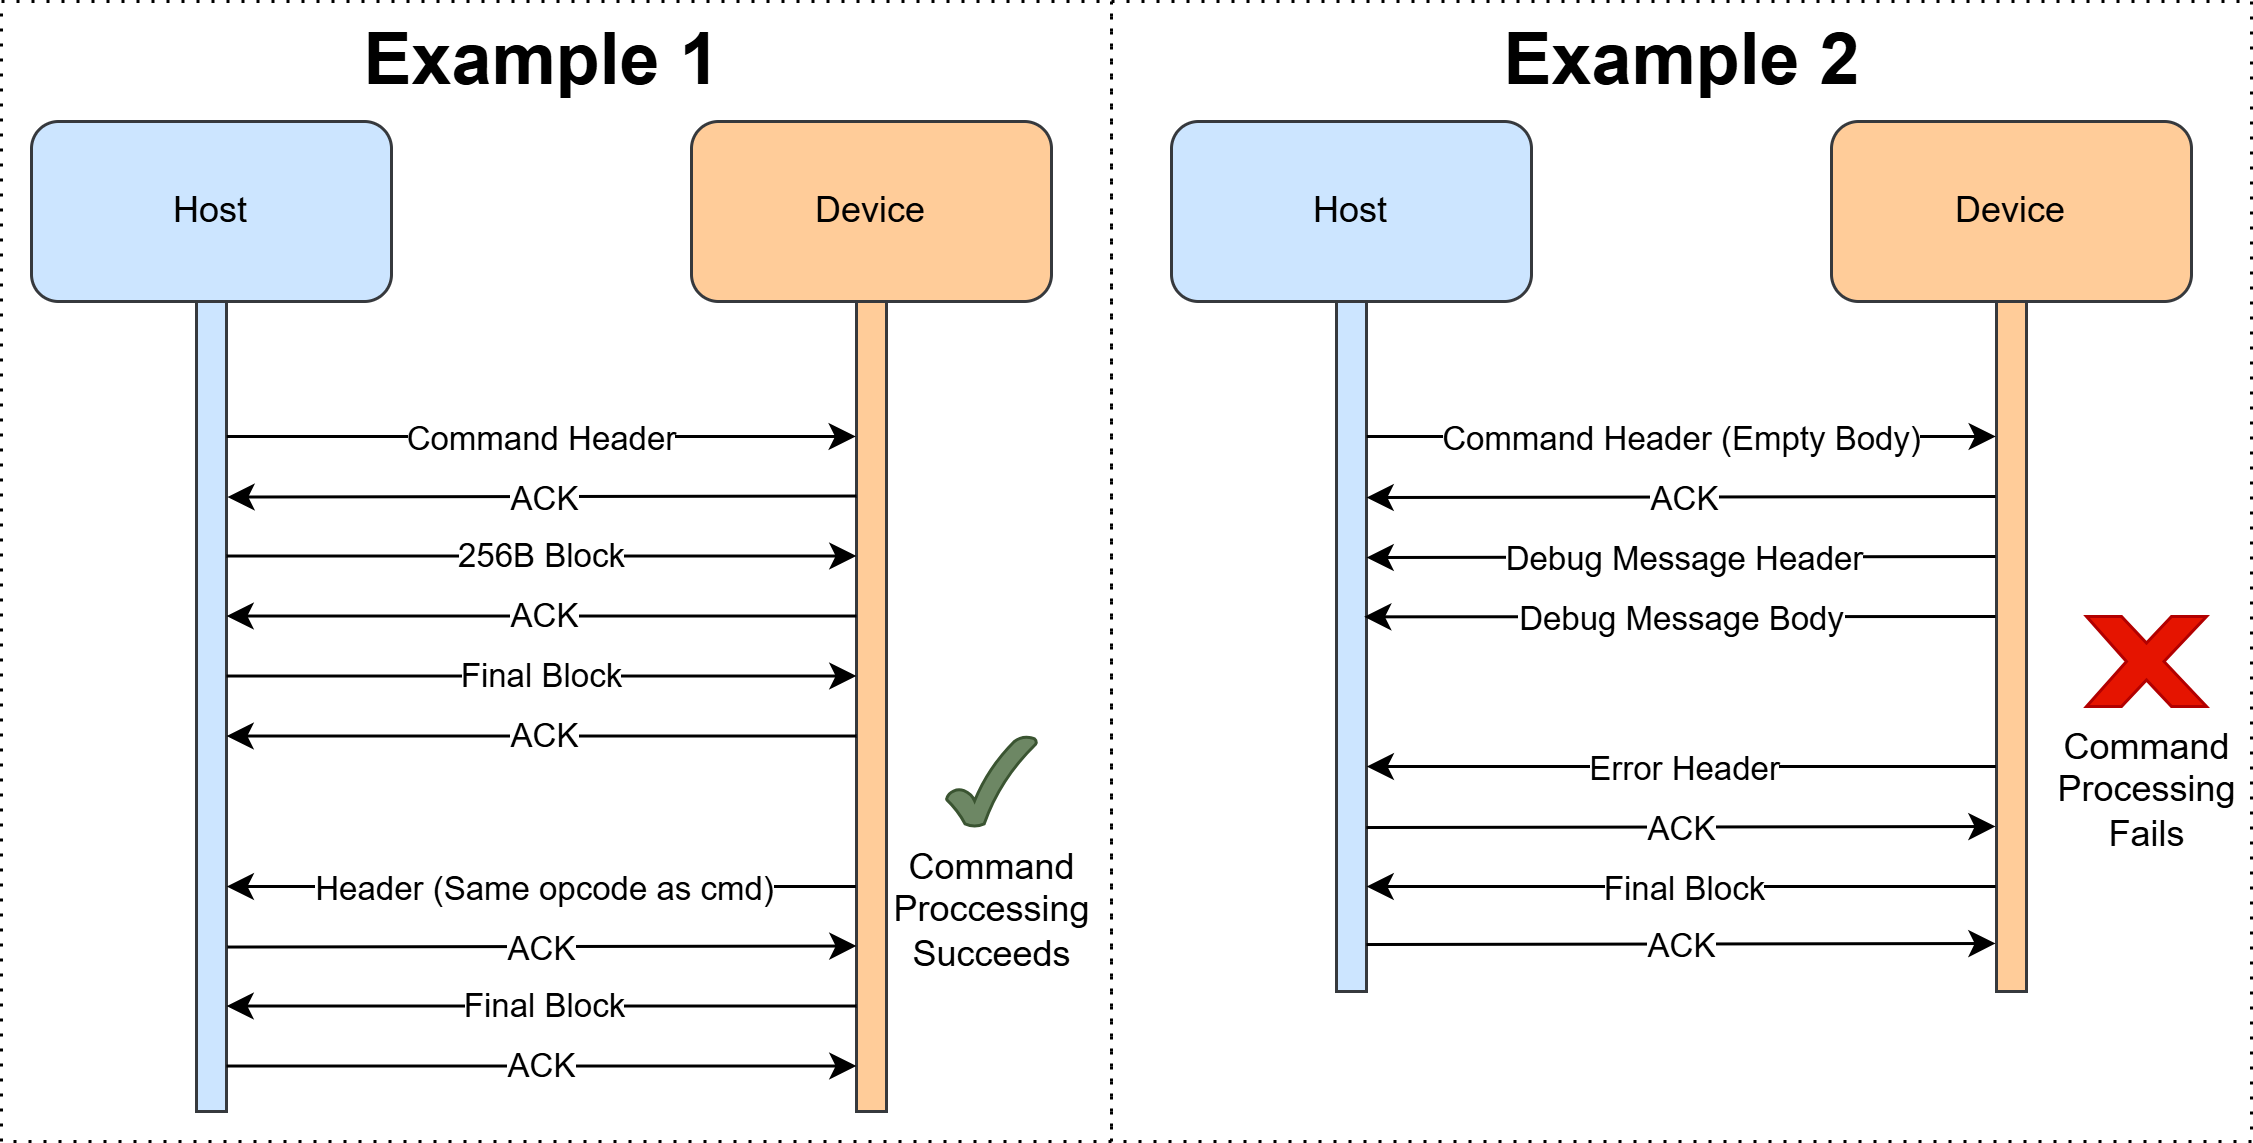

The diagram above was exported from draw.io. Its source (the exported page's mxGraphModel, read from the mxfile embedded in the PNG):
<mxGraphModel dx="827" dy="-1648" grid="1" gridSize="10" guides="1" tooltips="1" connect="1" arrows="1" fold="1" page="1" pageScale="1" pageWidth="850" pageHeight="1100" math="0" shadow="0">
  <root>
    <mxCell id="0" />
    <mxCell id="1" parent="0" />
    <mxCell id="2" parent="1" style="rounded=0;whiteSpace=wrap;html=1;fillColor=none;dashed=1;dashPattern=1 4;" value="" vertex="1">
      <mxGeometry height="380" width="380" x="2230" y="4110" as="geometry" />
    </mxCell>
    <mxCell id="3" parent="1" style="rounded=0;whiteSpace=wrap;html=1;fillColor=none;dashed=1;dashPattern=1 4;" value="" vertex="1">
      <mxGeometry height="380" width="370" x="1860" y="4110" as="geometry" />
    </mxCell>
    <mxCell id="4" parent="1" style="rounded=1;whiteSpace=wrap;html=1;fillColor=#cce5ff;strokeColor=#36393d;" value="Host" vertex="1">
      <mxGeometry height="60" width="120" x="1870" y="4150" as="geometry" />
    </mxCell>
    <mxCell id="5" parent="1" style="rounded=1;whiteSpace=wrap;html=1;fillColor=#ffcc99;strokeColor=#36393d;" value="Device" vertex="1">
      <mxGeometry height="60" width="120" x="2090" y="4150" as="geometry" />
    </mxCell>
    <mxCell id="6" parent="1" style="rounded=0;whiteSpace=wrap;html=1;fillColor=#cce5ff;strokeColor=#36393d;" value="" vertex="1">
      <mxGeometry height="270" width="10" x="1925" y="4210" as="geometry" />
    </mxCell>
    <mxCell id="7" parent="1" style="rounded=0;whiteSpace=wrap;html=1;fillColor=#ffcc99;strokeColor=#36393d;" value="" vertex="1">
      <mxGeometry height="270" width="10" x="2145" y="4210" as="geometry" />
    </mxCell>
    <mxCell id="8" edge="1" parent="1" style="endArrow=classic;html=1;rounded=0;exitX=1.006;exitY=0.074;exitDx=0;exitDy=0;exitPerimeter=0;entryX=-0.021;entryY=0.074;entryDx=0;entryDy=0;entryPerimeter=0;" value="">
      <mxGeometry height="50" relative="1" width="50" as="geometry">
        <mxPoint x="1935.06" y="4255" as="sourcePoint" />
        <mxPoint x="2144.79" y="4255" as="targetPoint" />
      </mxGeometry>
    </mxCell>
    <mxCell id="9" connectable="0" parent="8" style="edgeLabel;html=1;align=center;verticalAlign=middle;resizable=0;points=[];" value="Command Header" vertex="1">
      <mxGeometry relative="1" x="-0.0041" as="geometry">
        <mxPoint as="offset" />
      </mxGeometry>
    </mxCell>
    <mxCell id="10" edge="1" parent="1" style="endArrow=classic;html=1;rounded=0;exitX=1.006;exitY=0.074;exitDx=0;exitDy=0;exitPerimeter=0;entryX=-0.021;entryY=0.074;entryDx=0;entryDy=0;entryPerimeter=0;" value="">
      <mxGeometry height="50" relative="1" width="50" as="geometry">
        <mxPoint x="1935" y="4294.84" as="sourcePoint" />
        <mxPoint x="2145" y="4294.84" as="targetPoint" />
      </mxGeometry>
    </mxCell>
    <mxCell id="11" connectable="0" parent="10" style="edgeLabel;html=1;align=center;verticalAlign=middle;resizable=0;points=[];" value="256B&amp;nbsp;&lt;span style=&quot;background-color: light-dark(#ffffff, var(--ge-dark-color, #121212)); color: light-dark(rgb(0, 0, 0), rgb(255, 255, 255));&quot;&gt;Block&lt;/span&gt;" vertex="1">
      <mxGeometry relative="1" x="-0.0041" as="geometry">
        <mxPoint as="offset" />
      </mxGeometry>
    </mxCell>
    <mxCell id="12" edge="1" parent="1" style="endArrow=classic;html=1;rounded=0;exitX=-0.023;exitY=0.161;exitDx=0;exitDy=0;exitPerimeter=0;entryX=1.008;entryY=0.162;entryDx=0;entryDy=0;entryPerimeter=0;" value="">
      <mxGeometry height="50" relative="1" width="50" as="geometry">
        <mxPoint x="2145" y="4274.84" as="sourcePoint" />
        <mxPoint x="1935.31" y="4275.18" as="targetPoint" />
      </mxGeometry>
    </mxCell>
    <mxCell id="13" connectable="0" parent="12" style="edgeLabel;html=1;align=center;verticalAlign=middle;resizable=0;points=[];" value="ACK" vertex="1">
      <mxGeometry relative="1" x="-0.0037" as="geometry">
        <mxPoint as="offset" />
      </mxGeometry>
    </mxCell>
    <mxCell id="14" edge="1" parent="1" style="endArrow=classic;html=1;rounded=0;exitX=-0.023;exitY=0.161;exitDx=0;exitDy=0;exitPerimeter=0;entryX=1.008;entryY=0.162;entryDx=0;entryDy=0;entryPerimeter=0;" value="">
      <mxGeometry height="50" relative="1" width="50" as="geometry">
        <mxPoint x="2145" y="4314.84" as="sourcePoint" />
        <mxPoint x="1935" y="4314.84" as="targetPoint" />
      </mxGeometry>
    </mxCell>
    <mxCell id="15" connectable="0" parent="14" style="edgeLabel;html=1;align=center;verticalAlign=middle;resizable=0;points=[];" value="ACK" vertex="1">
      <mxGeometry relative="1" x="-0.0037" as="geometry">
        <mxPoint as="offset" />
      </mxGeometry>
    </mxCell>
    <mxCell id="16" edge="1" parent="1" style="endArrow=classic;html=1;rounded=0;exitX=1.006;exitY=0.074;exitDx=0;exitDy=0;exitPerimeter=0;entryX=-0.021;entryY=0.074;entryDx=0;entryDy=0;entryPerimeter=0;" value="">
      <mxGeometry height="50" relative="1" width="50" as="geometry">
        <mxPoint x="1935" y="4334.84" as="sourcePoint" />
        <mxPoint x="2145" y="4334.84" as="targetPoint" />
      </mxGeometry>
    </mxCell>
    <mxCell id="17" connectable="0" parent="16" style="edgeLabel;html=1;align=center;verticalAlign=middle;resizable=0;points=[];" value="Final&amp;nbsp;&lt;span style=&quot;background-color: light-dark(#ffffff, var(--ge-dark-color, #121212)); color: light-dark(rgb(0, 0, 0), rgb(255, 255, 255));&quot;&gt;Block&lt;/span&gt;" vertex="1">
      <mxGeometry relative="1" x="-0.0041" as="geometry">
        <mxPoint as="offset" />
      </mxGeometry>
    </mxCell>
    <mxCell id="18" edge="1" parent="1" style="endArrow=classic;html=1;rounded=0;exitX=-0.023;exitY=0.161;exitDx=0;exitDy=0;exitPerimeter=0;entryX=1.008;entryY=0.162;entryDx=0;entryDy=0;entryPerimeter=0;" value="">
      <mxGeometry height="50" relative="1" width="50" as="geometry">
        <mxPoint x="2145" y="4354.84" as="sourcePoint" />
        <mxPoint x="1935" y="4354.84" as="targetPoint" />
      </mxGeometry>
    </mxCell>
    <mxCell id="19" connectable="0" parent="18" style="edgeLabel;html=1;align=center;verticalAlign=middle;resizable=0;points=[];" value="ACK" vertex="1">
      <mxGeometry relative="1" x="-0.0037" as="geometry">
        <mxPoint as="offset" />
      </mxGeometry>
    </mxCell>
    <mxCell id="20" edge="1" parent="1" style="endArrow=classic;html=1;rounded=0;exitX=1.006;exitY=0.074;exitDx=0;exitDy=0;exitPerimeter=0;entryX=-0.021;entryY=0.074;entryDx=0;entryDy=0;entryPerimeter=0;" value="">
      <mxGeometry height="50" relative="1" width="50" as="geometry">
        <mxPoint x="2144.79" y="4405" as="sourcePoint" />
        <mxPoint x="1935.06" y="4405" as="targetPoint" />
      </mxGeometry>
    </mxCell>
    <mxCell id="21" connectable="0" parent="20" style="edgeLabel;html=1;align=center;verticalAlign=middle;resizable=0;points=[];" value="Header (Same opcode as cmd)" vertex="1">
      <mxGeometry relative="1" x="-0.0041" as="geometry">
        <mxPoint as="offset" />
      </mxGeometry>
    </mxCell>
    <mxCell id="22" edge="1" parent="1" style="endArrow=classic;html=1;rounded=0;exitX=1.006;exitY=0.074;exitDx=0;exitDy=0;exitPerimeter=0;entryX=-0.021;entryY=0.074;entryDx=0;entryDy=0;entryPerimeter=0;" value="">
      <mxGeometry height="50" relative="1" width="50" as="geometry">
        <mxPoint x="2145" y="4444.84" as="sourcePoint" />
        <mxPoint x="1935" y="4444.84" as="targetPoint" />
      </mxGeometry>
    </mxCell>
    <mxCell id="23" connectable="0" parent="22" style="edgeLabel;html=1;align=center;verticalAlign=middle;resizable=0;points=[];" value="Final Block" vertex="1">
      <mxGeometry relative="1" x="-0.0041" as="geometry">
        <mxPoint as="offset" />
      </mxGeometry>
    </mxCell>
    <mxCell id="24" edge="1" parent="1" style="endArrow=classic;html=1;rounded=0;exitX=-0.023;exitY=0.161;exitDx=0;exitDy=0;exitPerimeter=0;entryX=1.008;entryY=0.162;entryDx=0;entryDy=0;entryPerimeter=0;" value="">
      <mxGeometry height="50" relative="1" width="50" as="geometry">
        <mxPoint x="1935.31" y="4425.18" as="sourcePoint" />
        <mxPoint x="2145" y="4424.84" as="targetPoint" />
      </mxGeometry>
    </mxCell>
    <mxCell id="25" connectable="0" parent="24" style="edgeLabel;html=1;align=center;verticalAlign=middle;resizable=0;points=[];" value="ACK" vertex="1">
      <mxGeometry relative="1" x="-0.0037" as="geometry">
        <mxPoint as="offset" />
      </mxGeometry>
    </mxCell>
    <mxCell id="26" edge="1" parent="1" style="endArrow=classic;html=1;rounded=0;exitX=-0.023;exitY=0.161;exitDx=0;exitDy=0;exitPerimeter=0;entryX=1.008;entryY=0.162;entryDx=0;entryDy=0;entryPerimeter=0;" value="">
      <mxGeometry height="50" relative="1" width="50" as="geometry">
        <mxPoint x="1935" y="4464.84" as="sourcePoint" />
        <mxPoint x="2145" y="4464.84" as="targetPoint" />
      </mxGeometry>
    </mxCell>
    <mxCell id="27" connectable="0" parent="26" style="edgeLabel;html=1;align=center;verticalAlign=middle;resizable=0;points=[];" value="ACK" vertex="1">
      <mxGeometry relative="1" x="-0.0037" as="geometry">
        <mxPoint as="offset" />
      </mxGeometry>
    </mxCell>
    <mxCell id="28" parent="1" style="verticalLabelPosition=bottom;verticalAlign=top;html=1;shape=mxgraph.basic.tick;fillColor=#6d8764;fontColor=#ffffff;strokeColor=#3A5431;" value="&lt;font style=&quot;color: rgb(0, 0, 0);&quot;&gt;Command&lt;/font&gt;&lt;div&gt;&lt;font style=&quot;color: rgb(0, 0, 0);&quot;&gt;Proccessing&lt;/font&gt;&lt;/div&gt;&lt;div&gt;&lt;font style=&quot;color: rgb(0, 0, 0);&quot;&gt;Succeeds&lt;/font&gt;&lt;/div&gt;" vertex="1">
      <mxGeometry height="30" width="30" x="2175" y="4355" as="geometry" />
    </mxCell>
    <mxCell id="29" parent="1" style="rounded=1;whiteSpace=wrap;html=1;fillColor=#cce5ff;strokeColor=#36393d;" value="Host" vertex="1">
      <mxGeometry height="60" width="120" x="2250" y="4150" as="geometry" />
    </mxCell>
    <mxCell id="30" parent="1" style="rounded=1;whiteSpace=wrap;html=1;fillColor=#ffcc99;strokeColor=#36393d;" value="Device" vertex="1">
      <mxGeometry height="60" width="120" x="2470" y="4150" as="geometry" />
    </mxCell>
    <mxCell id="31" parent="1" style="rounded=0;whiteSpace=wrap;html=1;fillColor=#cce5ff;strokeColor=#36393d;" value="" vertex="1">
      <mxGeometry height="230" width="10" x="2305" y="4210" as="geometry" />
    </mxCell>
    <mxCell id="32" parent="1" style="rounded=0;whiteSpace=wrap;html=1;fillColor=#ffcc99;strokeColor=#36393d;" value="" vertex="1">
      <mxGeometry height="230" width="10" x="2525" y="4210" as="geometry" />
    </mxCell>
    <mxCell id="33" edge="1" parent="1" style="endArrow=classic;html=1;rounded=0;exitX=1.006;exitY=0.074;exitDx=0;exitDy=0;exitPerimeter=0;entryX=-0.021;entryY=0.074;entryDx=0;entryDy=0;entryPerimeter=0;" value="">
      <mxGeometry height="50" relative="1" width="50" as="geometry">
        <mxPoint x="2315.06" y="4255" as="sourcePoint" />
        <mxPoint x="2524.79" y="4255" as="targetPoint" />
      </mxGeometry>
    </mxCell>
    <mxCell id="34" connectable="0" parent="33" style="edgeLabel;html=1;align=center;verticalAlign=middle;resizable=0;points=[];" value="Command Header (Empty Body)" vertex="1">
      <mxGeometry relative="1" x="-0.0041" as="geometry">
        <mxPoint as="offset" />
      </mxGeometry>
    </mxCell>
    <mxCell id="35" edge="1" parent="1" style="endArrow=classic;html=1;rounded=0;exitX=-0.023;exitY=0.161;exitDx=0;exitDy=0;exitPerimeter=0;entryX=1.008;entryY=0.162;entryDx=0;entryDy=0;entryPerimeter=0;" value="">
      <mxGeometry height="50" relative="1" width="50" as="geometry">
        <mxPoint x="2524.69" y="4275" as="sourcePoint" />
        <mxPoint x="2315" y="4275.34" as="targetPoint" />
      </mxGeometry>
    </mxCell>
    <mxCell id="36" connectable="0" parent="35" style="edgeLabel;html=1;align=center;verticalAlign=middle;resizable=0;points=[];" value="ACK" vertex="1">
      <mxGeometry relative="1" x="-0.0037" as="geometry">
        <mxPoint as="offset" />
      </mxGeometry>
    </mxCell>
    <mxCell id="37" edge="1" parent="1" style="endArrow=classic;html=1;rounded=0;exitX=-0.023;exitY=0.161;exitDx=0;exitDy=0;exitPerimeter=0;entryX=1.008;entryY=0.162;entryDx=0;entryDy=0;entryPerimeter=0;" value="">
      <mxGeometry height="50" relative="1" width="50" as="geometry">
        <mxPoint x="2524.69" y="4295" as="sourcePoint" />
        <mxPoint x="2315" y="4295.34" as="targetPoint" />
      </mxGeometry>
    </mxCell>
    <mxCell id="38" connectable="0" parent="37" style="edgeLabel;html=1;align=center;verticalAlign=middle;resizable=0;points=[];" value="Debug Message Header" vertex="1">
      <mxGeometry relative="1" x="-0.0037" as="geometry">
        <mxPoint as="offset" />
      </mxGeometry>
    </mxCell>
    <mxCell id="39" parent="1" style="verticalLabelPosition=bottom;verticalAlign=top;html=1;shape=mxgraph.basic.x;fillColor=#e51400;fontColor=#ffffff;strokeColor=#B20000;" value="&lt;font style=&quot;color: rgb(0, 0, 0);&quot;&gt;Command&lt;/font&gt;&lt;div&gt;&lt;font style=&quot;color: rgb(0, 0, 0);&quot;&gt;Processing&lt;/font&gt;&lt;/div&gt;&lt;div&gt;&lt;font style=&quot;color: rgb(0, 0, 0);&quot;&gt;Fails&lt;/font&gt;&lt;/div&gt;" vertex="1">
      <mxGeometry height="30" width="40" x="2555" y="4315" as="geometry" />
    </mxCell>
    <mxCell id="40" edge="1" parent="1" style="endArrow=classic;html=1;rounded=0;exitX=1.006;exitY=0.074;exitDx=0;exitDy=0;exitPerimeter=0;entryX=-0.021;entryY=0.074;entryDx=0;entryDy=0;entryPerimeter=0;" value="">
      <mxGeometry height="50" relative="1" width="50" as="geometry">
        <mxPoint x="2524.79" y="4365" as="sourcePoint" />
        <mxPoint x="2315.06" y="4365" as="targetPoint" />
      </mxGeometry>
    </mxCell>
    <mxCell id="41" connectable="0" parent="40" style="edgeLabel;html=1;align=center;verticalAlign=middle;resizable=0;points=[];" value="Error Header" vertex="1">
      <mxGeometry relative="1" x="-0.0041" as="geometry">
        <mxPoint as="offset" />
      </mxGeometry>
    </mxCell>
    <mxCell id="42" edge="1" parent="1" style="endArrow=classic;html=1;rounded=0;exitX=-0.023;exitY=0.161;exitDx=0;exitDy=0;exitPerimeter=0;entryX=1.008;entryY=0.162;entryDx=0;entryDy=0;entryPerimeter=0;" value="">
      <mxGeometry height="50" relative="1" width="50" as="geometry">
        <mxPoint x="2315" y="4385.34" as="sourcePoint" />
        <mxPoint x="2524.69" y="4385" as="targetPoint" />
      </mxGeometry>
    </mxCell>
    <mxCell id="43" connectable="0" parent="42" style="edgeLabel;html=1;align=center;verticalAlign=middle;resizable=0;points=[];" value="ACK" vertex="1">
      <mxGeometry relative="1" x="-0.0037" as="geometry">
        <mxPoint as="offset" />
      </mxGeometry>
    </mxCell>
    <mxCell id="44" edge="1" parent="1" style="endArrow=classic;html=1;rounded=0;exitX=1.006;exitY=0.074;exitDx=0;exitDy=0;exitPerimeter=0;entryX=-0.021;entryY=0.074;entryDx=0;entryDy=0;entryPerimeter=0;" value="">
      <mxGeometry height="50" relative="1" width="50" as="geometry">
        <mxPoint x="2524.73" y="4405" as="sourcePoint" />
        <mxPoint x="2315" y="4405" as="targetPoint" />
      </mxGeometry>
    </mxCell>
    <mxCell id="45" connectable="0" parent="44" style="edgeLabel;html=1;align=center;verticalAlign=middle;resizable=0;points=[];" value="Final Block" vertex="1">
      <mxGeometry relative="1" x="-0.0041" as="geometry">
        <mxPoint as="offset" />
      </mxGeometry>
    </mxCell>
    <mxCell id="46" edge="1" parent="1" style="endArrow=classic;html=1;rounded=0;exitX=-0.023;exitY=0.161;exitDx=0;exitDy=0;exitPerimeter=0;entryX=1.008;entryY=0.162;entryDx=0;entryDy=0;entryPerimeter=0;" value="">
      <mxGeometry height="50" relative="1" width="50" as="geometry">
        <mxPoint x="2315" y="4424.34" as="sourcePoint" />
        <mxPoint x="2524.69" y="4424" as="targetPoint" />
      </mxGeometry>
    </mxCell>
    <mxCell id="47" connectable="0" parent="46" style="edgeLabel;html=1;align=center;verticalAlign=middle;resizable=0;points=[];" value="ACK" vertex="1">
      <mxGeometry relative="1" x="-0.0037" as="geometry">
        <mxPoint as="offset" />
      </mxGeometry>
    </mxCell>
    <mxCell id="48" parent="1" style="text;strokeColor=none;fillColor=none;html=1;fontSize=24;fontStyle=1;verticalAlign=middle;align=center;" value="Example 2" vertex="1">
      <mxGeometry height="40" width="100" x="2370" y="4110" as="geometry" />
    </mxCell>
    <mxCell id="49" parent="1" style="text;strokeColor=none;fillColor=none;html=1;fontSize=24;fontStyle=1;verticalAlign=middle;align=center;" value="Example 1" vertex="1">
      <mxGeometry height="40" width="100" x="1990" y="4110" as="geometry" />
    </mxCell>
    <mxCell id="50" edge="1" parent="1" style="endArrow=classic;html=1;rounded=0;exitX=-0.023;exitY=0.161;exitDx=0;exitDy=0;exitPerimeter=0;entryX=0.921;entryY=0.457;entryDx=0;entryDy=0;entryPerimeter=0;" target="31" value="">
      <mxGeometry height="50" relative="1" width="50" as="geometry">
        <mxPoint x="2524.69" y="4315" as="sourcePoint" />
        <mxPoint x="2315" y="4315.34" as="targetPoint" />
      </mxGeometry>
    </mxCell>
    <mxCell id="51" connectable="0" parent="50" style="edgeLabel;html=1;align=center;verticalAlign=middle;resizable=0;points=[];" value="Debug Message Body" vertex="1">
      <mxGeometry relative="1" x="-0.0037" as="geometry">
        <mxPoint as="offset" />
      </mxGeometry>
    </mxCell>
  </root>
</mxGraphModel>